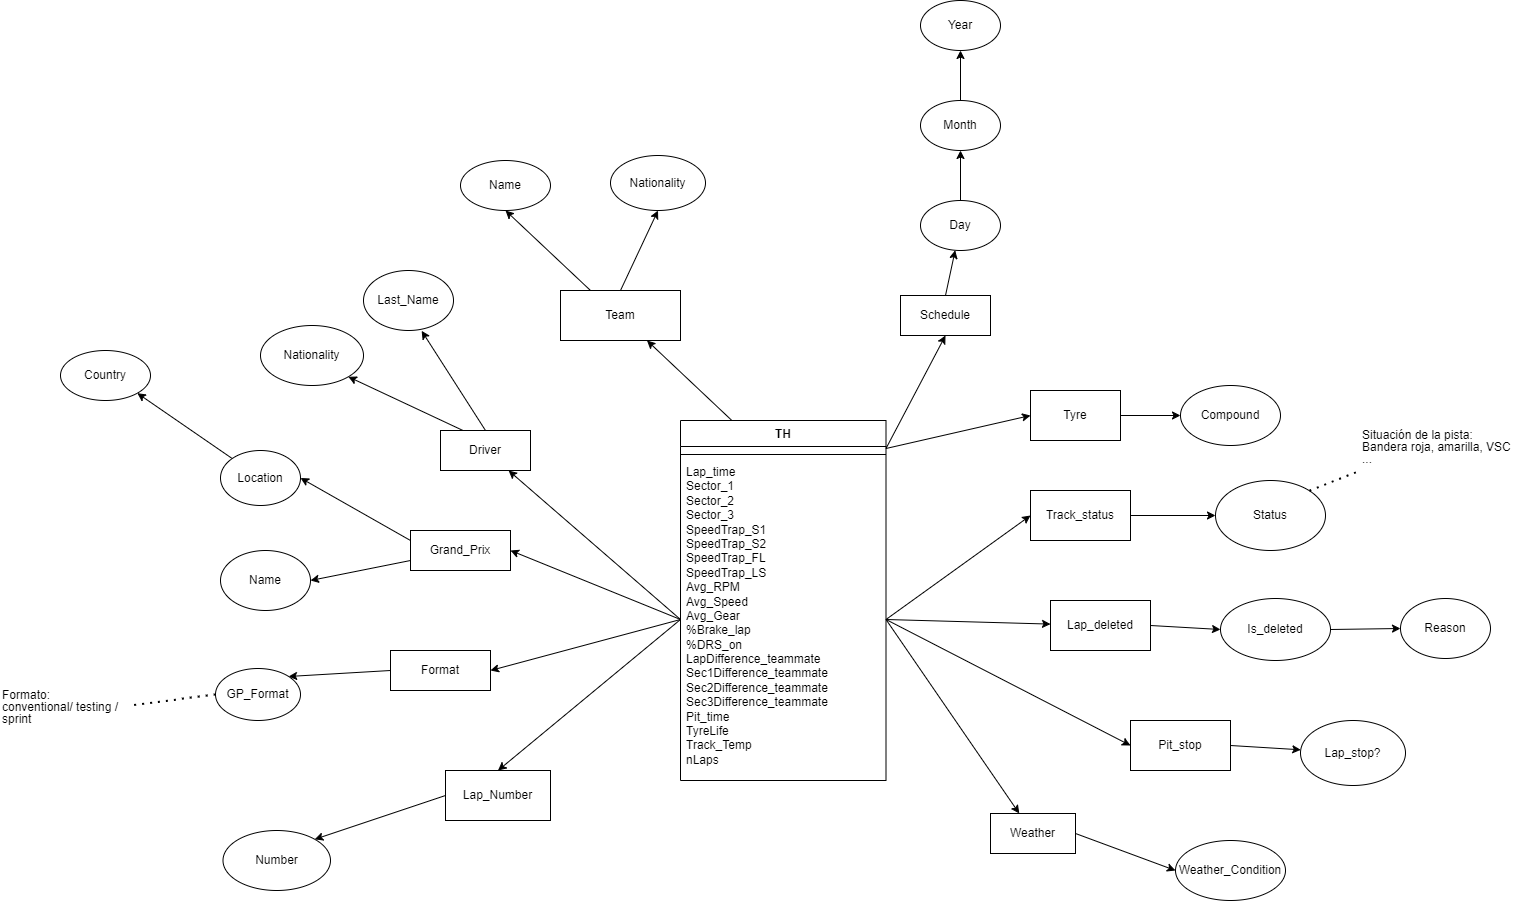

The diagram above was exported from draw.io. Its source (the exported page's mxGraphModel, read from the mxfile embedded in the PNG):
<mxGraphModel dx="2265" dy="1792" grid="1" gridSize="10" guides="1" tooltips="1" connect="1" arrows="1" fold="1" page="1" pageScale="1" pageWidth="827" pageHeight="1169" math="0" shadow="0">
  <root>
    <mxCell id="0" />
    <mxCell id="1" parent="0" />
    <mxCell id="xhnjx5rwEASFcoB6HEjD-22" style="rounded=0;orthogonalLoop=1;jettySize=auto;html=1;exitX=0.25;exitY=0;exitDx=0;exitDy=0;entryX=1;entryY=1;entryDx=0;entryDy=0;" parent="1" source="IjY2QpbtuRFqVa2YucPZ-1" target="xhnjx5rwEASFcoB6HEjD-20" edge="1">
      <mxGeometry relative="1" as="geometry">
        <mxPoint x="-10" y="110" as="targetPoint" />
      </mxGeometry>
    </mxCell>
    <mxCell id="3oG-2zXQ_bP_aumBqBZS-2" style="rounded=0;orthogonalLoop=1;jettySize=auto;html=1;exitX=0.5;exitY=0;exitDx=0;exitDy=0;entryX=0.646;entryY=1.006;entryDx=0;entryDy=0;entryPerimeter=0;" edge="1" parent="1" source="IjY2QpbtuRFqVa2YucPZ-1" target="3oG-2zXQ_bP_aumBqBZS-1">
      <mxGeometry relative="1" as="geometry" />
    </mxCell>
    <mxCell id="IjY2QpbtuRFqVa2YucPZ-1" value="Driver" style="rounded=0;whiteSpace=wrap;html=1;" parent="1" vertex="1">
      <mxGeometry x="30" y="160" width="90" height="40" as="geometry" />
    </mxCell>
    <mxCell id="n9ANLmEDhHOEZ3TcNp1b-39" style="rounded=0;orthogonalLoop=1;jettySize=auto;html=1;exitX=0.25;exitY=0;exitDx=0;exitDy=0;entryX=0.5;entryY=1;entryDx=0;entryDy=0;" parent="1" source="IjY2QpbtuRFqVa2YucPZ-2" target="n9ANLmEDhHOEZ3TcNp1b-38" edge="1">
      <mxGeometry relative="1" as="geometry" />
    </mxCell>
    <mxCell id="xhnjx5rwEASFcoB6HEjD-18" style="rounded=0;orthogonalLoop=1;jettySize=auto;html=1;exitX=0.5;exitY=0;exitDx=0;exitDy=0;entryX=0.5;entryY=1;entryDx=0;entryDy=0;" parent="1" source="IjY2QpbtuRFqVa2YucPZ-2" target="xhnjx5rwEASFcoB6HEjD-14" edge="1">
      <mxGeometry relative="1" as="geometry" />
    </mxCell>
    <mxCell id="IjY2QpbtuRFqVa2YucPZ-2" value="Team" style="rounded=0;whiteSpace=wrap;html=1;" parent="1" vertex="1">
      <mxGeometry x="150" y="20" width="120" height="50" as="geometry" />
    </mxCell>
    <mxCell id="TAdj5RMNrQ-e_fqLcGwQ-1" style="rounded=0;orthogonalLoop=1;jettySize=auto;html=1;exitX=0;exitY=0.25;exitDx=0;exitDy=0;entryX=1;entryY=0.5;entryDx=0;entryDy=0;" parent="1" source="IjY2QpbtuRFqVa2YucPZ-3" target="n9ANLmEDhHOEZ3TcNp1b-15" edge="1">
      <mxGeometry relative="1" as="geometry" />
    </mxCell>
    <mxCell id="eIzCVor_xHlnBFfaicXz-2" style="rounded=0;orthogonalLoop=1;jettySize=auto;html=1;exitX=0;exitY=0.75;exitDx=0;exitDy=0;entryX=1;entryY=0.5;entryDx=0;entryDy=0;" parent="1" source="IjY2QpbtuRFqVa2YucPZ-3" target="eIzCVor_xHlnBFfaicXz-1" edge="1">
      <mxGeometry relative="1" as="geometry" />
    </mxCell>
    <mxCell id="IjY2QpbtuRFqVa2YucPZ-3" value="Grand_Prix" style="rounded=0;whiteSpace=wrap;html=1;" parent="1" vertex="1">
      <mxGeometry y="260" width="100" height="40" as="geometry" />
    </mxCell>
    <mxCell id="TAdj5RMNrQ-e_fqLcGwQ-3" style="rounded=0;orthogonalLoop=1;jettySize=auto;html=1;exitX=0.5;exitY=0;exitDx=0;exitDy=0;" parent="1" source="IjY2QpbtuRFqVa2YucPZ-4" target="fTf3awE429nLiJwCJgnZ-4" edge="1">
      <mxGeometry relative="1" as="geometry" />
    </mxCell>
    <mxCell id="IjY2QpbtuRFqVa2YucPZ-4" value="Schedule" style="rounded=0;whiteSpace=wrap;html=1;" parent="1" vertex="1">
      <mxGeometry x="490" y="25" width="90" height="40" as="geometry" />
    </mxCell>
    <mxCell id="n9ANLmEDhHOEZ3TcNp1b-90" style="rounded=0;orthogonalLoop=1;jettySize=auto;html=1;exitX=1;exitY=0.5;exitDx=0;exitDy=0;entryX=0;entryY=0.5;entryDx=0;entryDy=0;" parent="1" source="IjY2QpbtuRFqVa2YucPZ-5" target="n9ANLmEDhHOEZ3TcNp1b-85" edge="1">
      <mxGeometry relative="1" as="geometry" />
    </mxCell>
    <mxCell id="IjY2QpbtuRFqVa2YucPZ-5" value="Weather" style="rounded=0;whiteSpace=wrap;html=1;" parent="1" vertex="1">
      <mxGeometry x="580" y="543" width="85" height="40" as="geometry" />
    </mxCell>
    <mxCell id="n9ANLmEDhHOEZ3TcNp1b-62" style="rounded=0;orthogonalLoop=1;jettySize=auto;html=1;exitX=1;exitY=0.5;exitDx=0;exitDy=0;entryX=0;entryY=0.5;entryDx=0;entryDy=0;" parent="1" source="IjY2QpbtuRFqVa2YucPZ-6" target="n9ANLmEDhHOEZ3TcNp1b-61" edge="1">
      <mxGeometry relative="1" as="geometry" />
    </mxCell>
    <mxCell id="IjY2QpbtuRFqVa2YucPZ-6" value="Tyre" style="rounded=0;whiteSpace=wrap;html=1;" parent="1" vertex="1">
      <mxGeometry x="620" y="120" width="90" height="50" as="geometry" />
    </mxCell>
    <mxCell id="n9ANLmEDhHOEZ3TcNp1b-37" style="rounded=0;orthogonalLoop=1;jettySize=auto;html=1;exitX=0.25;exitY=0;exitDx=0;exitDy=0;" parent="1" source="gTTyqBJe9Zq74Qb-Wdi6-1" target="IjY2QpbtuRFqVa2YucPZ-2" edge="1">
      <mxGeometry relative="1" as="geometry" />
    </mxCell>
    <mxCell id="gTTyqBJe9Zq74Qb-Wdi6-1" value="TH" style="swimlane;fontStyle=1;align=center;verticalAlign=top;childLayout=stackLayout;horizontal=1;startSize=26;horizontalStack=0;resizeParent=1;resizeParentMax=0;resizeLast=0;collapsible=1;marginBottom=0;whiteSpace=wrap;html=1;" parent="1" vertex="1">
      <mxGeometry x="270" y="150" width="205.5" height="360" as="geometry" />
    </mxCell>
    <mxCell id="gTTyqBJe9Zq74Qb-Wdi6-2" value="&lt;div&gt;&lt;br&gt;&lt;/div&gt;" style="text;strokeColor=none;fillColor=none;align=left;verticalAlign=top;spacingLeft=4;spacingRight=4;overflow=hidden;rotatable=0;points=[[0,0.5],[1,0.5]];portConstraint=eastwest;whiteSpace=wrap;html=1;" parent="gTTyqBJe9Zq74Qb-Wdi6-1" vertex="1">
      <mxGeometry y="26" width="205.5" height="4" as="geometry" />
    </mxCell>
    <mxCell id="gTTyqBJe9Zq74Qb-Wdi6-3" value="" style="line;strokeWidth=1;fillColor=none;align=left;verticalAlign=middle;spacingTop=-1;spacingLeft=3;spacingRight=3;rotatable=0;labelPosition=right;points=[];portConstraint=eastwest;strokeColor=inherit;" parent="gTTyqBJe9Zq74Qb-Wdi6-1" vertex="1">
      <mxGeometry y="30" width="205.5" height="8" as="geometry" />
    </mxCell>
    <mxCell id="gTTyqBJe9Zq74Qb-Wdi6-4" value="&lt;div&gt;Lap_time&lt;br&gt;&lt;/div&gt;&lt;div&gt;Sector_1&lt;/div&gt;&lt;div&gt;Sector_2&lt;/div&gt;&lt;div&gt;Sector_3&lt;/div&gt;&lt;div&gt;SpeedTrap_S1&lt;/div&gt;&lt;div&gt;SpeedTrap_S2&lt;/div&gt;&lt;div&gt;SpeedTrap_FL&lt;/div&gt;&lt;div&gt;SpeedTrap_LS&lt;/div&gt;&lt;div&gt;&lt;span style=&quot;background-color: initial;&quot;&gt;Avg_RPM&lt;/span&gt;&lt;br&gt;&lt;/div&gt;&lt;div&gt;Avg_Speed&lt;/div&gt;&lt;div&gt;Avg_Gear&lt;/div&gt;&lt;div&gt;%Brake_lap&lt;/div&gt;&lt;div&gt;%DRS_on&lt;/div&gt;&lt;div&gt;&lt;span style=&quot;background-color: initial;&quot;&gt;LapDifference_teammate&lt;/span&gt;&lt;br&gt;&lt;/div&gt;&lt;div&gt;Sec1Difference_teammate&lt;/div&gt;&lt;div&gt;Sec2Difference_teammate&lt;/div&gt;&lt;div&gt;Sec3Difference_teammate&lt;/div&gt;&lt;div&gt;&lt;span style=&quot;background-color: initial;&quot;&gt;Pit_time&lt;/span&gt;&lt;/div&gt;&lt;div&gt;&lt;span style=&quot;background-color: initial;&quot;&gt;TyreLife&lt;/span&gt;&lt;/div&gt;&lt;div&gt;&lt;span style=&quot;background-color: initial;&quot;&gt;Track_Temp&lt;/span&gt;&lt;/div&gt;&lt;div&gt;&lt;span style=&quot;background-color: initial;&quot;&gt;nLaps&lt;/span&gt;&lt;/div&gt;" style="text;strokeColor=none;fillColor=none;align=left;verticalAlign=top;spacingLeft=4;spacingRight=4;overflow=hidden;rotatable=0;points=[[0,0.5],[1,0.5]];portConstraint=eastwest;whiteSpace=wrap;html=1;" parent="gTTyqBJe9Zq74Qb-Wdi6-1" vertex="1">
      <mxGeometry y="38" width="205.5" height="322" as="geometry" />
    </mxCell>
    <mxCell id="n9ANLmEDhHOEZ3TcNp1b-13" value="Country" style="ellipse;whiteSpace=wrap;html=1;" parent="1" vertex="1">
      <mxGeometry x="-350" y="80" width="90" height="50" as="geometry" />
    </mxCell>
    <mxCell id="TAdj5RMNrQ-e_fqLcGwQ-17" style="rounded=0;orthogonalLoop=1;jettySize=auto;html=1;exitX=0;exitY=0;exitDx=0;exitDy=0;entryX=1;entryY=1;entryDx=0;entryDy=0;" parent="1" source="n9ANLmEDhHOEZ3TcNp1b-15" target="n9ANLmEDhHOEZ3TcNp1b-13" edge="1">
      <mxGeometry relative="1" as="geometry" />
    </mxCell>
    <mxCell id="n9ANLmEDhHOEZ3TcNp1b-15" value="Location" style="ellipse;whiteSpace=wrap;html=1;" parent="1" vertex="1">
      <mxGeometry x="-190" y="180" width="80" height="55" as="geometry" />
    </mxCell>
    <mxCell id="n9ANLmEDhHOEZ3TcNp1b-22" value="" style="endArrow=classic;html=1;rounded=0;exitX=0;exitY=0.5;exitDx=0;exitDy=0;entryX=1;entryY=0.5;entryDx=0;entryDy=0;" parent="1" source="gTTyqBJe9Zq74Qb-Wdi6-4" target="IjY2QpbtuRFqVa2YucPZ-3" edge="1">
      <mxGeometry width="50" height="50" relative="1" as="geometry">
        <mxPoint x="310" y="180" as="sourcePoint" />
        <mxPoint x="360" y="130" as="targetPoint" />
      </mxGeometry>
    </mxCell>
    <mxCell id="n9ANLmEDhHOEZ3TcNp1b-23" value="" style="endArrow=classic;html=1;rounded=0;exitX=1;exitY=0.5;exitDx=0;exitDy=0;entryX=0.5;entryY=1;entryDx=0;entryDy=0;" parent="1" source="gTTyqBJe9Zq74Qb-Wdi6-2" target="IjY2QpbtuRFqVa2YucPZ-4" edge="1">
      <mxGeometry width="50" height="50" relative="1" as="geometry">
        <mxPoint x="310" y="180" as="sourcePoint" />
        <mxPoint x="360" y="130" as="targetPoint" />
      </mxGeometry>
    </mxCell>
    <mxCell id="n9ANLmEDhHOEZ3TcNp1b-24" value="GP_Format" style="ellipse;whiteSpace=wrap;html=1;" parent="1" vertex="1">
      <mxGeometry x="-195" y="398" width="85" height="52" as="geometry" />
    </mxCell>
    <mxCell id="n9ANLmEDhHOEZ3TcNp1b-27" value="&lt;h1 style=&quot;margin-top: 0px; line-height: 30%;&quot;&gt;&lt;font style=&quot;font-weight: 400; font-size: 12px;&quot;&gt;Formato: conventional/&lt;/font&gt;&lt;font style=&quot;background-color: initial; font-weight: 400; font-size: 12px;&quot;&gt;&amp;nbsp;&lt;/font&gt;&lt;span style=&quot;background-color: initial; font-size: 12px; font-weight: normal;&quot;&gt;testing / sprint&lt;/span&gt;&lt;/h1&gt;" style="text;html=1;whiteSpace=wrap;overflow=hidden;rounded=0;align=left;" parent="1" vertex="1">
      <mxGeometry x="-410" y="410" width="130" height="50" as="geometry" />
    </mxCell>
    <mxCell id="n9ANLmEDhHOEZ3TcNp1b-35" style="rounded=0;orthogonalLoop=1;jettySize=auto;html=1;exitX=0;exitY=0.5;exitDx=0;exitDy=0;" parent="1" source="gTTyqBJe9Zq74Qb-Wdi6-4" target="IjY2QpbtuRFqVa2YucPZ-1" edge="1">
      <mxGeometry relative="1" as="geometry">
        <mxPoint x="270" y="459" as="sourcePoint" />
      </mxGeometry>
    </mxCell>
    <mxCell id="n9ANLmEDhHOEZ3TcNp1b-38" value="Name" style="ellipse;whiteSpace=wrap;html=1;" parent="1" vertex="1">
      <mxGeometry x="50" y="-110" width="90" height="50" as="geometry" />
    </mxCell>
    <mxCell id="n9ANLmEDhHOEZ3TcNp1b-60" style="rounded=0;orthogonalLoop=1;jettySize=auto;html=1;exitX=1;exitY=0.5;exitDx=0;exitDy=0;entryX=0;entryY=0.5;entryDx=0;entryDy=0;" parent="1" source="gTTyqBJe9Zq74Qb-Wdi6-2" target="IjY2QpbtuRFqVa2YucPZ-6" edge="1">
      <mxGeometry relative="1" as="geometry" />
    </mxCell>
    <mxCell id="n9ANLmEDhHOEZ3TcNp1b-61" value="Compound" style="ellipse;whiteSpace=wrap;html=1;" parent="1" vertex="1">
      <mxGeometry x="770" y="115" width="100" height="60" as="geometry" />
    </mxCell>
    <mxCell id="n9ANLmEDhHOEZ3TcNp1b-74" style="rounded=0;orthogonalLoop=1;jettySize=auto;html=1;exitX=1;exitY=0.5;exitDx=0;exitDy=0;entryX=0;entryY=0.5;entryDx=0;entryDy=0;" parent="1" source="gTTyqBJe9Zq74Qb-Wdi6-4" target="lsjQjk2SDTAWMnbaQhNB-1" edge="1">
      <mxGeometry relative="1" as="geometry" />
    </mxCell>
    <mxCell id="xhnjx5rwEASFcoB6HEjD-4" style="rounded=0;orthogonalLoop=1;jettySize=auto;html=1;exitX=1;exitY=0.5;exitDx=0;exitDy=0;" parent="1" source="lsjQjk2SDTAWMnbaQhNB-9" target="xhnjx5rwEASFcoB6HEjD-3" edge="1">
      <mxGeometry relative="1" as="geometry" />
    </mxCell>
    <mxCell id="n9ANLmEDhHOEZ3TcNp1b-78" style="rounded=0;orthogonalLoop=1;jettySize=auto;html=1;exitX=1;exitY=0.5;exitDx=0;exitDy=0;entryX=0;entryY=0.5;entryDx=0;entryDy=0;" parent="1" source="n9ANLmEDhHOEZ3TcNp1b-70" target="n9ANLmEDhHOEZ3TcNp1b-77" edge="1">
      <mxGeometry relative="1" as="geometry" />
    </mxCell>
    <mxCell id="n9ANLmEDhHOEZ3TcNp1b-70" value="Is_deleted" style="ellipse;whiteSpace=wrap;html=1;" parent="1" vertex="1">
      <mxGeometry x="810" y="328" width="110" height="62" as="geometry" />
    </mxCell>
    <mxCell id="n9ANLmEDhHOEZ3TcNp1b-73" value="Status" style="ellipse;whiteSpace=wrap;html=1;" parent="1" vertex="1">
      <mxGeometry x="805" y="210" width="110" height="70" as="geometry" />
    </mxCell>
    <mxCell id="n9ANLmEDhHOEZ3TcNp1b-77" value="Reason" style="ellipse;whiteSpace=wrap;html=1;" parent="1" vertex="1">
      <mxGeometry x="990" y="328" width="90" height="60" as="geometry" />
    </mxCell>
    <mxCell id="n9ANLmEDhHOEZ3TcNp1b-79" style="rounded=0;orthogonalLoop=1;jettySize=auto;html=1;exitX=1;exitY=0.5;exitDx=0;exitDy=0;" parent="1" source="gTTyqBJe9Zq74Qb-Wdi6-4" target="IjY2QpbtuRFqVa2YucPZ-5" edge="1">
      <mxGeometry relative="1" as="geometry" />
    </mxCell>
    <mxCell id="n9ANLmEDhHOEZ3TcNp1b-85" value="Weather_Condition" style="ellipse;whiteSpace=wrap;html=1;" parent="1" vertex="1">
      <mxGeometry x="765" y="570" width="110" height="60" as="geometry" />
    </mxCell>
    <mxCell id="xhnjx5rwEASFcoB6HEjD-3" value="Lap_stop?" style="ellipse;whiteSpace=wrap;html=1;" parent="1" vertex="1">
      <mxGeometry x="890" y="450" width="105" height="65" as="geometry" />
    </mxCell>
    <mxCell id="xhnjx5rwEASFcoB6HEjD-14" value="Nationality" style="ellipse;whiteSpace=wrap;html=1;" parent="1" vertex="1">
      <mxGeometry x="200" y="-115" width="95" height="55" as="geometry" />
    </mxCell>
    <mxCell id="xhnjx5rwEASFcoB6HEjD-20" value="Nationality" style="ellipse;whiteSpace=wrap;html=1;" parent="1" vertex="1">
      <mxGeometry x="-150" y="55" width="103" height="60" as="geometry" />
    </mxCell>
    <mxCell id="xhnjx5rwEASFcoB6HEjD-38" value="" style="endArrow=none;dashed=1;html=1;dashPattern=1 3;strokeWidth=2;rounded=0;exitX=0;exitY=0.5;exitDx=0;exitDy=0;entryX=1;entryY=0.5;entryDx=0;entryDy=0;" parent="1" source="n9ANLmEDhHOEZ3TcNp1b-24" target="n9ANLmEDhHOEZ3TcNp1b-27" edge="1">
      <mxGeometry width="50" height="50" relative="1" as="geometry">
        <mxPoint x="-197.5" y="691" as="sourcePoint" />
        <mxPoint x="-147.5" y="641" as="targetPoint" />
      </mxGeometry>
    </mxCell>
    <mxCell id="fTf3awE429nLiJwCJgnZ-2" value="Year" style="ellipse;whiteSpace=wrap;html=1;" parent="1" vertex="1">
      <mxGeometry x="510" y="-270" width="80" height="50" as="geometry" />
    </mxCell>
    <mxCell id="TAdj5RMNrQ-e_fqLcGwQ-5" style="rounded=0;orthogonalLoop=1;jettySize=auto;html=1;exitX=0.5;exitY=0;exitDx=0;exitDy=0;" parent="1" source="fTf3awE429nLiJwCJgnZ-3" target="fTf3awE429nLiJwCJgnZ-2" edge="1">
      <mxGeometry relative="1" as="geometry" />
    </mxCell>
    <mxCell id="fTf3awE429nLiJwCJgnZ-3" value="Month" style="ellipse;whiteSpace=wrap;html=1;" parent="1" vertex="1">
      <mxGeometry x="510" y="-170" width="80" height="50" as="geometry" />
    </mxCell>
    <mxCell id="TAdj5RMNrQ-e_fqLcGwQ-4" style="rounded=0;orthogonalLoop=1;jettySize=auto;html=1;exitX=0.5;exitY=0;exitDx=0;exitDy=0;entryX=0.5;entryY=1;entryDx=0;entryDy=0;" parent="1" source="fTf3awE429nLiJwCJgnZ-4" target="fTf3awE429nLiJwCJgnZ-3" edge="1">
      <mxGeometry relative="1" as="geometry" />
    </mxCell>
    <mxCell id="fTf3awE429nLiJwCJgnZ-4" value="Day" style="ellipse;whiteSpace=wrap;html=1;" parent="1" vertex="1">
      <mxGeometry x="510" y="-70" width="80" height="50" as="geometry" />
    </mxCell>
    <mxCell id="lsjQjk2SDTAWMnbaQhNB-2" style="rounded=0;orthogonalLoop=1;jettySize=auto;html=1;exitX=1;exitY=0.5;exitDx=0;exitDy=0;entryX=0;entryY=0.5;entryDx=0;entryDy=0;" parent="1" source="lsjQjk2SDTAWMnbaQhNB-1" target="n9ANLmEDhHOEZ3TcNp1b-73" edge="1">
      <mxGeometry relative="1" as="geometry" />
    </mxCell>
    <mxCell id="lsjQjk2SDTAWMnbaQhNB-1" value="Track_status" style="rounded=0;whiteSpace=wrap;html=1;" parent="1" vertex="1">
      <mxGeometry x="620" y="220" width="100" height="50" as="geometry" />
    </mxCell>
    <mxCell id="lsjQjk2SDTAWMnbaQhNB-3" value="&lt;h1 style=&quot;margin-top: 0px; line-height: 30%;&quot;&gt;&lt;span style=&quot;font-size: 12px; font-weight: 400;&quot;&gt;Situación de la pista: Bandera roja, amarilla, VSC ...&lt;/span&gt;&lt;/h1&gt;" style="text;html=1;whiteSpace=wrap;overflow=hidden;rounded=0;align=left;" parent="1" vertex="1">
      <mxGeometry x="950" y="150" width="160" height="50" as="geometry" />
    </mxCell>
    <mxCell id="lsjQjk2SDTAWMnbaQhNB-4" value="" style="endArrow=none;dashed=1;html=1;dashPattern=1 3;strokeWidth=2;rounded=0;exitX=1;exitY=0;exitDx=0;exitDy=0;entryX=0;entryY=1;entryDx=0;entryDy=0;" parent="1" source="n9ANLmEDhHOEZ3TcNp1b-73" target="lsjQjk2SDTAWMnbaQhNB-3" edge="1">
      <mxGeometry width="50" height="50" relative="1" as="geometry">
        <mxPoint x="910" y="240" as="sourcePoint" />
        <mxPoint x="960" y="190" as="targetPoint" />
      </mxGeometry>
    </mxCell>
    <mxCell id="lsjQjk2SDTAWMnbaQhNB-8" style="rounded=0;orthogonalLoop=1;jettySize=auto;html=1;exitX=1;exitY=0.5;exitDx=0;exitDy=0;entryX=0;entryY=0.5;entryDx=0;entryDy=0;" parent="1" source="lsjQjk2SDTAWMnbaQhNB-6" target="n9ANLmEDhHOEZ3TcNp1b-70" edge="1">
      <mxGeometry relative="1" as="geometry" />
    </mxCell>
    <mxCell id="lsjQjk2SDTAWMnbaQhNB-6" value="Lap_deleted" style="rounded=0;whiteSpace=wrap;html=1;" parent="1" vertex="1">
      <mxGeometry x="640" y="330" width="100" height="50" as="geometry" />
    </mxCell>
    <mxCell id="lsjQjk2SDTAWMnbaQhNB-7" style="rounded=0;orthogonalLoop=1;jettySize=auto;html=1;exitX=1;exitY=0.5;exitDx=0;exitDy=0;" parent="1" source="gTTyqBJe9Zq74Qb-Wdi6-4" target="lsjQjk2SDTAWMnbaQhNB-6" edge="1">
      <mxGeometry relative="1" as="geometry" />
    </mxCell>
    <mxCell id="lsjQjk2SDTAWMnbaQhNB-9" value="Pit_stop" style="rounded=0;whiteSpace=wrap;html=1;" parent="1" vertex="1">
      <mxGeometry x="720" y="450" width="100" height="50" as="geometry" />
    </mxCell>
    <mxCell id="lsjQjk2SDTAWMnbaQhNB-10" style="rounded=0;orthogonalLoop=1;jettySize=auto;html=1;exitX=1;exitY=0.5;exitDx=0;exitDy=0;entryX=0;entryY=0.5;entryDx=0;entryDy=0;" parent="1" source="gTTyqBJe9Zq74Qb-Wdi6-4" target="lsjQjk2SDTAWMnbaQhNB-9" edge="1">
      <mxGeometry relative="1" as="geometry" />
    </mxCell>
    <mxCell id="TAdj5RMNrQ-e_fqLcGwQ-16" style="rounded=0;orthogonalLoop=1;jettySize=auto;html=1;exitX=0;exitY=0.5;exitDx=0;exitDy=0;entryX=1;entryY=0;entryDx=0;entryDy=0;" parent="1" source="TAdj5RMNrQ-e_fqLcGwQ-14" target="n9ANLmEDhHOEZ3TcNp1b-24" edge="1">
      <mxGeometry relative="1" as="geometry" />
    </mxCell>
    <mxCell id="TAdj5RMNrQ-e_fqLcGwQ-14" value="Format" style="rounded=0;whiteSpace=wrap;html=1;" parent="1" vertex="1">
      <mxGeometry x="-20" y="380" width="100" height="40" as="geometry" />
    </mxCell>
    <mxCell id="TAdj5RMNrQ-e_fqLcGwQ-15" style="rounded=0;orthogonalLoop=1;jettySize=auto;html=1;exitX=0;exitY=0.5;exitDx=0;exitDy=0;entryX=1;entryY=0.5;entryDx=0;entryDy=0;" parent="1" source="gTTyqBJe9Zq74Qb-Wdi6-4" target="TAdj5RMNrQ-e_fqLcGwQ-14" edge="1">
      <mxGeometry relative="1" as="geometry">
        <mxPoint x="250" y="560" as="sourcePoint" />
      </mxGeometry>
    </mxCell>
    <mxCell id="CiNc1LgtTArcVvbuudaC-4" style="rounded=0;orthogonalLoop=1;jettySize=auto;html=1;exitX=0;exitY=0.5;exitDx=0;exitDy=0;entryX=1;entryY=0;entryDx=0;entryDy=0;" parent="1" source="CiNc1LgtTArcVvbuudaC-1" target="CiNc1LgtTArcVvbuudaC-3" edge="1">
      <mxGeometry relative="1" as="geometry" />
    </mxCell>
    <mxCell id="CiNc1LgtTArcVvbuudaC-1" value="Lap_Number" style="rounded=0;whiteSpace=wrap;html=1;" parent="1" vertex="1">
      <mxGeometry x="35" y="500" width="105" height="50" as="geometry" />
    </mxCell>
    <mxCell id="CiNc1LgtTArcVvbuudaC-2" style="rounded=0;orthogonalLoop=1;jettySize=auto;html=1;exitX=0;exitY=0.5;exitDx=0;exitDy=0;entryX=0.5;entryY=0;entryDx=0;entryDy=0;" parent="1" source="gTTyqBJe9Zq74Qb-Wdi6-4" target="CiNc1LgtTArcVvbuudaC-1" edge="1">
      <mxGeometry relative="1" as="geometry" />
    </mxCell>
    <mxCell id="CiNc1LgtTArcVvbuudaC-3" value="Number" style="ellipse;whiteSpace=wrap;html=1;" parent="1" vertex="1">
      <mxGeometry x="-187.5" y="560" width="107.5" height="60" as="geometry" />
    </mxCell>
    <mxCell id="eIzCVor_xHlnBFfaicXz-1" value="Name" style="ellipse;whiteSpace=wrap;html=1;" parent="1" vertex="1">
      <mxGeometry x="-190" y="280" width="90" height="60" as="geometry" />
    </mxCell>
    <mxCell id="3oG-2zXQ_bP_aumBqBZS-1" value="Last_Name" style="ellipse;whiteSpace=wrap;html=1;" vertex="1" parent="1">
      <mxGeometry x="-47" width="90" height="60" as="geometry" />
    </mxCell>
  </root>
</mxGraphModel>